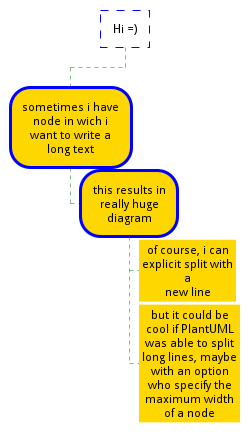

The diagram above was rendered by PlantUML. Its source (embedded in the PNG):
@startwbs
<style>
node {
	Padding 12
	Margin 3
	HorizontalAlignment center
	LineColor blue
	LineThickness 3.0
	BackgroundColor gold
	RoundCorner 40
	MaximumWidth 100
}

rootNode {
	LineStyle 8.0;3.0
	LineColor red
	BackgroundColor white
	LineThickness 1.0
	RoundCorner 0
	Shadowing 0.0
}
leafNode {
	LineColor gold
	RoundCorner 0
	Padding 3
}
arrow {
	LineStyle 4
	LineThickness 0.5
	LineColor green
}
</style>
* Hi =)
** sometimes i have node in wich i want to write a long text
*** this results in really huge diagram
**** of course, i can explicit split with a\nnew line
**** but it could be cool if PlantUML was able to split long lines, maybe with an option who specify the maximum width of a node
@endwbs